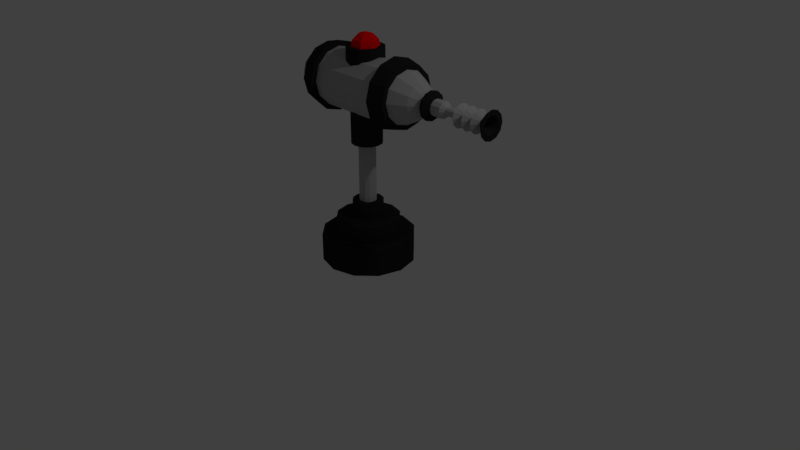 # Source: turret.blend  (saved by Blender 2.79.0; exported with 4.5.12 LTS)
import bpy
from mathutils import Matrix  # noqa: F401  (used for matrix-valued properties, if any)

bpy.ops.wm.read_factory_settings(use_empty=True)
scene = bpy.context.scene
scene.name = 'Scene'

# ---- collections
col_collection_1 = bpy.data.collections.new('Collection 1'); scene.collection.children.link(col_collection_1)

# ---- materials (node trees are filled in below, after node groups)
mat_turret_redlight = bpy.data.materials.new('turret_redlight')
mat_turret_redlight.alpha_threshold = 0.0
mat_turret_redlight.use_transparent_shadow = False
mat_turret_redlight.diffuse_color = (1.0, 0.0, 0.003296, 1.0)
mat_turret_redlight.roughness = 0.5
mat_turret_redlight.specular_intensity = 1.0
mat_turret_darkmetal = bpy.data.materials.new('turret_darkmetal')
mat_turret_darkmetal.alpha_threshold = 0.0
mat_turret_darkmetal.use_transparent_shadow = False
mat_turret_darkmetal.diffuse_color = (0.01986, 0.01986, 0.01986, 1.0)
mat_turret_darkmetal.roughness = 0.5
mat_turret_darkmetal.specular_intensity = 1.0
mat_turret_lightmetal = bpy.data.materials.new('turret_lightmetal')
mat_turret_lightmetal.alpha_threshold = 0.0
mat_turret_lightmetal.use_transparent_shadow = False
mat_turret_lightmetal.diffuse_color = (0.4512, 0.4512, 0.4512, 1.0)
mat_turret_lightmetal.roughness = 0.5
mat_turret_lightmetal.specular_intensity = 1.0

# ---- material node trees

# ---- world
world_world = bpy.data.worlds.new('World'); scene.world = world_world
world_world.color = (0.05088, 0.05088, 0.05088)
world_world.use_sun_shadow = False
world_world.sun_shadow_jitter_overblur = 0.0
world_world.cycles.sampling_method = 'MANUAL'

# ---- cameras
cam_camera = bpy.data.cameras.new('Camera')
cam_camera.clip_end = 100.0
cam_camera.lens = 35.0
cam_camera.sensor_width = 32.0
cam_camera.sensor_height = 18.0
cam_camera.ortho_scale = 7.314
cam_camera.dof.focus_distance = 0.0
cam_camera.dof.aperture_fstop = 128.0

# ---- lights
light_lamp = bpy.data.lights.new('Lamp', 'POINT')
light_lamp.transmission_factor = 0.0
light_lamp.cutoff_distance = 30.0
light_lamp.energy = 100.0
light_lamp.shadow_buffer_clip_start = 1.001
light_lamp.shadow_soft_size = 0.1
light_lamp.shadow_maximum_resolution = 0.006
light_lamp.use_absolute_resolution = True

# ---- meshes
me_sphere = bpy.data.meshes.new('Sphere')
me_sphere.from_pydata([(2.305e-06, 0.5, 15.93), (2.305e-06, 0.866, 15.57), (2.305e-06, 1.0, 15.07), (2.174e-06, 1.717e-06, 16.07), (0.433, 0.25, 15.93), (0.75, 0.433, 15.57), (0.866, 0.5, 15.07), (0.433, -0.25, 15.93), (0.75, -0.433, 15.57), (0.866, -0.5, 15.07), (2.219e-06, -0.5, 15.93), (2.174e-06, -0.866, 15.57), (2.174e-06, -1.0, 15.07), (-0.433, -0.25, 15.93), (-0.75, -0.433, 15.57), (-0.866, -0.5, 15.07), (-0.433, 0.25, 15.93), (-0.75, 0.433, 15.57), (-0.866, 0.5, 15.07), (0.653, 1.131, 13.31), (0.653, 1.131, 15.14), (1.131, 0.653, 13.31), (1.131, 0.653, 15.14), (1.306, 1.517e-06, 13.31), (1.306, 1.647e-06, 15.14), (1.131, -0.653, 13.31), (1.131, -0.653, 15.14), (0.653, -1.131, 13.31), (0.653, -1.131, 15.14), (2.247e-06, -1.306, 13.31), (2.493e-06, -1.306, 15.14), (-0.653, -1.131, 13.31), (-0.653, -1.131, 15.14), (-1.131, -0.653, 13.31), (-1.131, -0.653, 15.14), (-1.306, 9.802e-07, 13.31), (-1.306, 1.11e-06, 15.14), (-1.131, 0.653, 13.31), (-1.131, 0.653, 15.14), (-0.653, 1.131, 13.31), (-0.653, 1.131, 15.14), (1.054e-06, 1.306, 13.31), (1.301e-06, 1.306, 15.14), (-1.328, 3.116, 12.58), (3.363, 0.4084, 12.58), (-1.464, 2.88, 11.56), (3.226, 0.1723, 11.56), (-1.836, 2.235, 10.82), (2.854, -0.4728, 10.82), (-2.345, 1.354, 10.54), (2.345, -1.354, 10.54), (-2.854, 0.4728, 10.82), (1.836, -2.235, 10.82), (-3.226, -0.1723, 11.56), (1.464, -2.88, 11.56), (-3.363, -0.4084, 12.58), (1.328, -3.116, 12.58), (-3.226, -0.1723, 13.6), (1.464, -2.88, 13.6), (-2.854, 0.4728, 14.34), (1.836, -2.235, 14.34), (-2.345, 1.354, 14.61), (2.345, -1.354, 14.61), (-1.836, 2.235, 14.34), (2.854, -0.4728, 14.34), (-1.464, 2.88, 13.6), (3.226, 0.1723, 13.6), (-2.451, 3.5, 12.58), (-2.572, 3.29, 11.68), (4.135, -0.5819, 11.68), (4.256, -0.3724, 12.58), (-2.902, 2.718, 11.02), (3.805, -1.154, 11.02), (-3.353, 1.936, 10.77), (3.353, -1.936, 10.77), (-3.805, 1.154, 11.02), (2.902, -2.718, 11.02), (-4.135, 0.5819, 11.68), (2.572, -3.29, 11.68), (-4.256, 0.3724, 12.58), (2.451, -3.5, 12.58), (-4.135, 0.5819, 13.48), (2.572, -3.29, 13.48), (-3.805, 1.154, 14.14), (2.902, -2.718, 14.14), (-3.353, 1.936, 14.38), (3.353, -1.936, 14.38), (-2.902, 2.718, 14.14), (3.805, -1.154, 14.14), (-2.572, 3.29, 13.48), (4.135, -0.5819, 13.48), (-3.801, 3.567, 12.58), (-3.881, 3.429, 11.99), (4.91, -1.646, 11.99), (4.989, -1.509, 12.58), (-4.098, 3.052, 11.55), (4.692, -2.023, 11.55), (-4.395, 2.538, 11.39), (4.395, -2.538, 11.39), (-4.692, 2.023, 11.55), (4.098, -3.052, 11.55), (-4.91, 1.646, 11.99), (3.881, -3.429, 11.99), (-4.989, 1.509, 12.58), (3.801, -3.567, 12.58), (-4.91, 1.646, 13.17), (3.881, -3.429, 13.17), (-4.692, 2.023, 13.61), (4.098, -3.052, 13.61), (-4.395, 2.538, 13.77), (4.395, -2.538, 13.77), (-4.098, 3.052, 13.61), (4.692, -2.023, 13.61), (-3.881, 3.429, 13.17), (4.91, -1.646, 13.17), (-4.936, 3.272, 12.58), (-4.961, 3.23, 12.4), (5.163, -2.333, 12.26), (5.206, -2.258, 12.58), (-5.028, 3.114, 12.26), (5.044, -2.538, 12.02), (-5.119, 2.955, 12.21), (4.882, -2.819, 11.93), (-5.211, 2.797, 12.26), (4.72, -3.099, 12.02), (-5.278, 2.681, 12.4), (4.602, -3.305, 12.26), (-5.302, 2.639, 12.58), (4.559, -3.38, 12.58), (-5.278, 2.681, 12.76), (4.602, -3.305, 12.9), (-5.211, 2.797, 12.9), (4.72, -3.099, 13.14), (-5.119, 2.955, 12.95), (4.882, -2.819, 13.23), (-5.028, 3.114, 12.9), (5.044, -2.538, 13.14), (-4.961, 3.23, 12.76), (5.163, -2.333, 12.9), (5.563, -2.24, 12.09), (5.629, -2.127, 12.58), (5.385, -2.548, 11.74), (5.142, -2.969, 11.61), (4.899, -3.39, 11.74), (4.721, -3.698, 12.09), (4.656, -3.811, 12.58), (4.721, -3.698, 13.07), (4.899, -3.39, 13.42), (5.142, -2.969, 13.55), (5.385, -2.548, 13.42), (5.563, -2.24, 13.07), (5.715, -2.327, 12.09), (5.781, -2.214, 12.58), (5.537, -2.636, 11.74), (5.294, -3.057, 11.61), (5.051, -3.478, 11.74), (4.873, -3.786, 12.09), (4.808, -3.899, 12.58), (4.873, -3.786, 13.07), (5.051, -3.478, 13.42), (5.294, -3.057, 13.55), (5.537, -2.636, 13.42), (5.715, -2.327, 13.07), (5.8, -2.8, 12.3), (5.837, -2.736, 12.58), (5.7, -2.974, 12.1), (5.562, -3.211, 12.03), (5.425, -3.449, 12.1), (5.325, -3.623, 12.3), (5.288, -3.687, 12.58), (5.325, -3.623, 12.85), (5.425, -3.449, 13.06), (5.562, -3.211, 13.13), (5.7, -2.974, 13.06), (5.8, -2.8, 12.85), (6.429, -3.162, 12.3), (6.466, -3.099, 12.58), (6.328, -3.337, 12.1), (6.191, -3.574, 12.03), (6.054, -3.812, 12.1), (5.953, -3.986, 12.3), (5.916, -4.05, 12.58), (5.953, -3.986, 12.85), (6.054, -3.812, 13.06), (6.191, -3.574, 13.13), (6.328, -3.337, 13.06), (6.429, -3.162, 12.85), (6.547, -3.489, 12.43), (6.566, -3.456, 12.58), (6.494, -3.581, 12.33), (6.421, -3.707, 12.29), (6.348, -3.833, 12.33), (6.295, -3.925, 12.43), (6.276, -3.959, 12.58), (6.295, -3.925, 12.72), (6.348, -3.833, 12.83), (6.421, -3.707, 12.87), (6.494, -3.581, 12.83), (6.547, -3.489, 12.72), (7.198, -3.865, 12.43), (7.217, -3.831, 12.58), (7.145, -3.957, 12.33), (7.072, -4.083, 12.29), (6.999, -4.209, 12.33), (6.946, -4.301, 12.43), (6.927, -4.335, 12.58), (6.946, -4.301, 12.72), (6.999, -4.209, 12.83), (7.072, -4.083, 12.87), (7.145, -3.957, 12.83), (7.198, -3.865, 12.72), (7.713, -3.661, 12.18), (7.766, -3.57, 12.58), (7.568, -3.912, 11.89), (7.37, -4.255, 11.79), (7.172, -4.598, 11.89), (7.027, -4.849, 12.18), (6.974, -4.941, 12.58), (7.027, -4.849, 12.98), (7.172, -4.598, 13.26), (7.37, -4.255, 13.37), (7.568, -3.912, 13.26), (7.713, -3.661, 12.98), (7.794, -4.209, 12.43), (7.813, -4.176, 12.58), (7.741, -4.301, 12.33), (7.668, -4.427, 12.29), (7.595, -4.553, 12.33), (7.542, -4.645, 12.43), (7.523, -4.679, 12.58), (7.542, -4.645, 12.72), (7.595, -4.553, 12.83), (7.668, -4.427, 12.87), (7.741, -4.301, 12.83), (7.794, -4.209, 12.72), (8.309, -4.006, 12.18), (8.362, -3.914, 12.58), (8.164, -4.256, 11.89), (7.966, -4.599, 11.79), (7.768, -4.942, 11.89), (7.623, -5.193, 12.18), (7.57, -5.285, 12.58), (7.623, -5.193, 12.98), (7.768, -4.942, 13.26), (7.966, -4.599, 13.37), (8.164, -4.256, 13.26), (8.309, -4.006, 12.98), (8.39, -4.553, 12.43), (8.409, -4.52, 12.58), (8.337, -4.645, 12.33), (8.264, -4.771, 12.29), (8.191, -4.897, 12.33), (8.138, -4.989, 12.43), (8.119, -5.023, 12.58), (8.138, -4.989, 12.72), (8.191, -4.897, 12.83), (8.264, -4.771, 12.87), (8.337, -4.645, 12.83), (8.39, -4.553, 12.72), (8.905, -4.35, 12.18), (8.958, -4.258, 12.58), (8.76, -4.601, 11.89), (8.562, -4.943, 11.79), (8.364, -5.286, 11.89), (8.219, -5.537, 12.18), (8.166, -5.629, 12.58), (8.219, -5.537, 12.98), (8.364, -5.286, 13.26), (8.562, -4.943, 13.37), (8.76, -4.601, 13.26), (8.905, -4.35, 12.98), (8.986, -4.897, 12.43), (9.005, -4.864, 12.58), (8.933, -4.989, 12.33), (8.86, -5.115, 12.29), (8.787, -5.241, 12.33), (8.734, -5.333, 12.43), (8.715, -5.367, 12.58), (8.734, -5.333, 12.72), (8.787, -5.241, 12.83), (8.86, -5.115, 12.87), (8.933, -4.989, 12.83), (8.986, -4.897, 12.72), (8.937, -4.982, 12.49), (8.949, -4.961, 12.58), (8.904, -5.038, 12.43), (8.86, -5.115, 12.4), (8.815, -5.192, 12.43), (8.783, -5.249, 12.49), (8.771, -5.269, 12.58), (8.783, -5.249, 12.67), (8.815, -5.192, 12.73), (8.86, -5.115, 12.76), (8.904, -5.038, 12.73), (8.937, -4.982, 12.67), (8.514, -4.738, 12.49), (8.526, -4.717, 12.58), (8.482, -4.794, 12.43), (8.437, -4.871, 12.4), (8.393, -4.948, 12.43), (8.36, -5.005, 12.49), (8.348, -5.025, 12.58), (8.36, -5.005, 12.67), (8.393, -4.948, 12.73), (8.437, -4.871, 12.76), (8.482, -4.794, 12.73), (8.514, -4.738, 12.67), (-1.137, 3.447, 12.58), (-1.299, 3.167, 11.37), (3.392, 0.4587, 11.37), (3.554, 0.7391, 12.58), (-1.741, 2.401, 10.49), (2.949, -0.3074, 10.49), (-2.345, 1.354, 10.16), (2.345, -1.354, 10.16), (-2.949, 0.3075, 10.49), (1.741, -2.401, 10.49), (-3.392, -0.4587, 11.37), (1.299, -3.167, 11.37), (-3.554, -0.7391, 12.58), (1.137, -3.447, 12.58), (-3.392, -0.4587, 13.79), (1.299, -3.167, 13.79), (-2.949, 0.3075, 14.67), (1.741, -2.401, 14.67), (-2.345, 1.354, 15.0), (2.345, -1.354, 15.0), (-1.741, 2.401, 14.67), (2.949, -0.3074, 14.67), (-1.299, 3.167, 13.79), (3.392, 0.4587, 13.79), (-2.281, 3.793, 12.58), (-2.425, 3.544, 11.51), (4.282, -0.3278, 11.51), (4.426, -0.07903, 12.58), (-2.817, 2.865, 10.72), (3.89, -1.008, 10.72), (-3.353, 1.936, 10.44), (3.353, -1.936, 10.44), (-3.89, 1.008, 10.72), (2.817, -2.865, 10.72), (-4.282, 0.3278, 11.51), (2.425, -3.544, 11.51), (-4.426, 0.07903, 12.58), (2.281, -3.793, 12.58), (-4.282, 0.3278, 13.65), (2.425, -3.544, 13.65), (-3.89, 1.008, 14.44), (2.817, -2.865, 14.44), (-3.353, 1.936, 14.72), (3.353, -1.936, 14.72), (-2.817, 2.865, 14.44), (3.89, -1.008, 14.44), (-2.425, 3.544, 13.65), (4.282, -0.3278, 13.65), (0.2358, 2.214, 12.58), (1.799, 1.311, 12.58), (1.663, 1.075, 11.56), (0.09947, 1.978, 11.56), (1.291, 0.4299, 10.82), (-0.273, 1.333, 10.82), (0.7818, -0.4513, 10.54), (-0.7817, 0.4513, 10.54), (0.273, -1.333, 10.82), (-1.291, -0.4299, 10.82), (-0.09947, -1.978, 11.56), (-1.663, -1.075, 11.56), (-0.2358, -2.214, 12.58), (-1.799, -1.311, 12.58), (-0.09947, -1.978, 13.6), (-1.663, -1.075, 13.6), (0.273, -1.333, 14.34), (-1.291, -0.4299, 14.34), (0.7818, -0.4513, 14.61), (-0.7817, 0.4513, 14.61), (1.291, 0.4299, 14.34), (-0.273, 1.333, 14.34), (1.663, 1.075, 13.6), (0.09947, 1.978, 13.6), (9.809, -4.688, 12.09), (9.875, -4.575, 12.58), (9.631, -4.997, 11.73), (9.387, -5.42, 11.6), (9.143, -5.842, 11.73), (8.965, -6.151, 12.09), (8.899, -6.264, 12.58), (8.965, -6.151, 13.07), (9.143, -5.842, 13.42), (9.387, -5.42, 13.55), (9.631, -4.997, 13.42), (9.809, -4.688, 13.07), (9.646, -4.972, 12.28), (9.686, -4.902, 12.58), (9.536, -5.161, 12.06), (9.387, -5.42, 11.98), (9.238, -5.678, 12.06), (9.128, -5.868, 12.28), (9.088, -5.937, 12.58), (9.128, -5.868, 12.88), (9.238, -5.678, 13.1), (9.387, -5.42, 13.18), (9.536, -5.161, 13.1), (9.646, -4.972, 12.88), (0.5515, 0.9552, 3.051), (5.61e-07, 1.103, 3.051), (-0.5515, 0.9552, 3.051), (-0.9552, 0.5515, 3.051), (-1.103, 6.363e-07, 3.051), (-0.9552, -0.5515, 3.051), (-0.5515, -0.9552, 3.051), (5.014e-07, -1.103, 3.051), (0.5515, -0.9552, 3.051), (0.9552, -0.5515, 3.051), (1.103, 2.191e-07, 3.051), (0.9552, 0.5515, 3.051), (0.5515, 0.9552, 4.355), (7.372e-07, 1.103, 4.355), (-0.5515, 0.9552, 4.355), (-0.9552, 0.5515, 4.355), (-1.103, 7.292e-07, 4.355), (-0.9552, -0.5515, 4.355), (-0.5515, -0.9552, 4.355), (6.776e-07, -1.103, 4.355), (0.5515, -0.9552, 4.355), (0.9552, -0.5515, 4.355), (1.103, 3.12e-07, 4.355), (0.9552, 0.5515, 4.355), (0.304, 0.5266, 4.355), (7.67e-07, 0.608, 4.355), (-0.304, 0.5266, 4.355), (-0.5266, 0.304, 4.355), (-0.608, 7.292e-07, 4.355), (-0.5266, -0.304, 4.355), (-0.304, -0.5266, 4.355), (7.372e-07, -0.608, 4.355), (0.304, -0.5266, 4.355), (0.5266, -0.304, 4.355), (0.608, 4.61e-07, 4.355), (0.5266, 0.304, 4.355), (0.304, 0.5266, 8.564), (1.336e-06, 0.608, 8.564), (-0.304, 0.5266, 8.564), (-0.5266, 0.304, 8.564), (-0.608, 1.029e-06, 8.564), (-0.5266, -0.304, 8.564), (-0.304, -0.5266, 8.564), (1.306e-06, -0.608, 8.564), (0.304, -0.5266, 8.564), (0.5266, -0.304, 8.564), (0.608, 7.61e-07, 8.564), (0.5266, 0.304, 8.564), (0.5467, 0.9469, 8.564), (1.277e-06, 1.093, 8.564), (-0.5467, 0.9469, 8.564), (-0.9469, 0.5467, 8.564), (-1.093, 1.059e-06, 8.564), (-0.9469, -0.5467, 8.564), (-0.5467, -0.9469, 8.564), (1.217e-06, -1.093, 8.564), (0.5467, -0.9469, 8.564), (0.9469, -0.5467, 8.564), (1.093, 5.524e-07, 8.564), (0.9469, 0.5467, 8.564), (0.5519, 0.9558, 11.92), (1.69e-06, 1.104, 11.62), (-0.5518, 0.9558, 11.35), (-0.9558, 0.5519, 11.08), (-1.104, 1.228e-06, 11.35), (-0.9558, -0.5519, 11.62), (-0.5518, -0.9558, 11.92), (1.779e-06, -1.104, 11.62), (0.5519, -0.9558, 11.35), (0.9558, -0.5519, 11.08), (1.104, 7.21e-07, 11.35), (0.9558, 0.5519, 11.62), (1.653, 2.863, 0.0), (-9.005e-08, 3.306, 0.0), (-1.653, 2.863, 0.0), (-2.863, 1.653, 0.0), (-3.306, 2.102e-07, 0.0), (-2.863, -1.653, 9.537e-07), (-1.653, -2.863, 0.0), (-2.093e-07, -3.306, 0.0), (1.653, -2.863, 0.0), (2.863, -1.653, 0.0), (3.306, -1.101e-06, 0.0), (2.863, 1.653, -9.537e-07), (1.653, 2.863, 1.945), (1.73e-07, 3.306, 1.945), (-1.653, 2.863, 1.945), (-2.863, 1.653, 1.945), (-3.306, 3.488e-07, 1.945), (-2.863, -1.653, 1.945), (-1.653, -2.863, 1.945), (5.374e-08, -3.306, 1.945), (1.653, -2.863, 1.945), (2.863, -1.653, 1.945), (3.306, -9.625e-07, 1.945), (2.863, 1.653, 1.945), (1.135, 1.965, 1.945), (2.326e-07, 2.27, 1.945), (-1.135, 1.965, 1.945), (-1.965, 1.135, 1.945), (-2.27, 3.488e-07, 1.945), (-1.965, -1.135, 1.945), (-1.135, -1.965, 1.945), (1.133e-07, -2.27, 1.945), (1.135, -1.965, 1.945), (1.965, -1.135, 1.945), (2.27, -6.048e-07, 1.945), (1.965, 1.135, 1.945), (1.135, 1.965, 3.153), (3.959e-07, 2.27, 3.153), (-1.135, 1.965, 3.153), (-1.965, 1.135, 3.153), (-2.27, 4.349e-07, 3.153), (-1.965, -1.135, 3.153), (-1.135, -1.965, 3.153), (2.766e-07, -2.27, 3.153), (1.135, -1.965, 3.153), (1.965, -1.135, 3.153), (2.27, -5.188e-07, 3.153), (1.965, 1.135, 3.153), (0.504, 0.873, 3.153), (4.555e-07, 1.008, 3.153), (-0.504, 0.873, 3.153), (-0.873, 0.504, 3.153), (-1.008, 3.753e-07, 3.153), (-0.873, -0.504, 3.153), (-0.504, -0.873, 3.153), (3.661e-07, -1.008, 3.153), (0.504, -0.873, 3.153), (0.873, -0.504, 3.153), (1.008, -1.211e-08, 3.153), (0.873, 0.504, 3.153), (0.0, -2.274e-13, 0.0)], [], [(1, 0, 4, 5), (2, 1, 5, 6), (0, 3, 4), (6, 5, 8, 9), (4, 3, 7), (5, 4, 7, 8), (9, 8, 11, 12), (7, 3, 10), (8, 7, 10, 11), (12, 11, 14, 15), (10, 3, 13), (11, 10, 13, 14), (15, 14, 17, 18), (13, 3, 16), (14, 13, 16, 17), (18, 17, 1, 2), (16, 3, 0), (17, 16, 0, 1), (19, 20, 22, 21), (21, 22, 24, 23), (23, 24, 26, 25), (25, 26, 28, 27), (27, 28, 30, 29), (29, 30, 32, 31), (31, 32, 34, 33), (33, 34, 36, 35), (35, 36, 38, 37), (37, 38, 40, 39), (22, 20, 42, 40, 38, 36, 34, 32, 30, 28, 26, 24), (39, 40, 42, 41), (41, 42, 20, 19), (356, 44, 46, 357), (357, 46, 48, 359), (359, 48, 50, 361), (361, 50, 52, 363), (363, 52, 54, 365), (365, 54, 56, 367), (367, 56, 58, 369), (369, 58, 60, 371), (371, 60, 62, 373), (373, 62, 64, 375), (56, 54, 318, 320), (375, 64, 66, 377), (377, 66, 44, 356), (88, 90, 354, 352), (69, 70, 94, 93), (70, 90, 114, 94), (74, 76, 340, 338), (53, 55, 319, 317), (89, 87, 351, 353), (64, 62, 326, 328), (75, 73, 337, 339), (86, 88, 352, 350), (61, 63, 327, 325), (46, 44, 310, 309), (72, 74, 338, 336), (54, 52, 316, 318), (87, 85, 349, 351), (43, 45, 308, 307), (73, 71, 335, 337), (51, 53, 317, 315), (84, 86, 350, 348), (62, 60, 324, 326), (69, 72, 336, 333), (85, 83, 347, 349), (59, 61, 325, 323), (71, 68, 332, 335), (52, 50, 314, 316), (82, 84, 348, 346), (98, 96, 120, 122), (103, 105, 129, 127), (83, 85, 109, 107), (78, 76, 100, 102), (68, 71, 95, 92), (86, 84, 108, 110), (77, 79, 103, 101), (72, 69, 93, 96), (85, 87, 111, 109), (80, 78, 102, 104), (71, 73, 97, 95), (88, 86, 110, 112), (79, 81, 105, 103), (74, 72, 96, 98), (87, 89, 113, 111), (82, 80, 104, 106), (73, 75, 99, 97), (90, 88, 112, 114), (81, 83, 107, 105), (76, 74, 98, 100), (89, 67, 91, 113), (67, 68, 92, 91), (84, 82, 106, 108), (75, 77, 101, 99), (120, 117, 139, 141), (115, 116, 119, 121, 123, 125, 127, 129, 131, 133, 135, 137), (111, 113, 137, 135), (106, 104, 128, 130), (97, 99, 123, 121), (114, 112, 136, 138), (105, 107, 131, 129), (100, 98, 122, 124), (113, 91, 115, 137), (91, 92, 116, 115), (108, 106, 130, 132), (99, 101, 125, 123), (94, 114, 138, 118), (93, 94, 118, 117), (107, 109, 133, 131), (102, 100, 124, 126), (92, 95, 119, 116), (110, 108, 132, 134), (101, 103, 127, 125), (96, 93, 117, 120), (109, 111, 135, 133), (104, 102, 126, 128), (95, 97, 121, 119), (112, 110, 134, 136), (146, 145, 157, 158), (134, 132, 147, 148), (124, 122, 142, 143), (138, 136, 149, 150), (128, 126, 144, 145), (117, 118, 140, 139), (132, 130, 146, 147), (122, 120, 141, 142), (136, 134, 148, 149), (126, 124, 143, 144), (118, 138, 150, 140), (130, 128, 145, 146), (158, 157, 169, 170), (143, 142, 154, 155), (150, 149, 161, 162), (139, 140, 152, 151), (147, 146, 158, 159), (144, 143, 155, 156), (140, 150, 162, 152), (141, 139, 151, 153), (148, 147, 159, 160), (145, 144, 156, 157), (142, 141, 153, 154), (149, 148, 160, 161), (173, 172, 184, 185), (155, 154, 166, 167), (162, 161, 173, 174), (151, 152, 164, 163), (159, 158, 170, 171), (156, 155, 167, 168), (152, 162, 174, 164), (153, 151, 163, 165), (160, 159, 171, 172), (157, 156, 168, 169), (154, 153, 165, 166), (161, 160, 172, 173), (178, 177, 189, 190), (170, 169, 181, 182), (167, 166, 178, 179), (174, 173, 185, 186), (163, 164, 176, 175), (171, 170, 182, 183), (168, 167, 179, 180), (164, 174, 186, 176), (165, 163, 175, 177), (172, 171, 183, 184), (169, 168, 180, 181), (166, 165, 177, 178), (190, 189, 201, 202), (185, 184, 196, 197), (182, 181, 193, 194), (179, 178, 190, 191), (186, 185, 197, 198), (175, 176, 188, 187), (183, 182, 194, 195), (180, 179, 191, 192), (176, 186, 198, 188), (177, 175, 187, 189), (184, 183, 195, 196), (181, 180, 192, 193), (205, 204, 216, 217), (197, 196, 208, 209), (194, 193, 205, 206), (191, 190, 202, 203), (198, 197, 209, 210), (187, 188, 200, 199), (195, 194, 206, 207), (192, 191, 203, 204), (188, 198, 210, 200), (189, 187, 199, 201), (196, 195, 207, 208), (193, 192, 204, 205), (217, 216, 228, 229), (202, 201, 213, 214), (209, 208, 220, 221), (206, 205, 217, 218), (203, 202, 214, 215), (210, 209, 221, 222), (199, 200, 212, 211), (207, 206, 218, 219), (204, 203, 215, 216), (200, 210, 222, 212), (201, 199, 211, 213), (208, 207, 219, 220), (232, 231, 243, 244), (214, 213, 225, 226), (221, 220, 232, 233), (218, 217, 229, 230), (215, 214, 226, 227), (222, 221, 233, 234), (211, 212, 224, 223), (219, 218, 230, 231), (216, 215, 227, 228), (212, 222, 234, 224), (213, 211, 223, 225), (220, 219, 231, 232), (237, 235, 247, 249), (229, 228, 240, 241), (226, 225, 237, 238), (233, 232, 244, 245), (230, 229, 241, 242), (227, 226, 238, 239), (234, 233, 245, 246), (223, 224, 236, 235), (231, 230, 242, 243), (228, 227, 239, 240), (224, 234, 246, 236), (225, 223, 235, 237), (248, 258, 270, 260), (244, 243, 255, 256), (241, 240, 252, 253), (238, 237, 249, 250), (245, 244, 256, 257), (242, 241, 253, 254), (239, 238, 250, 251), (246, 245, 257, 258), (235, 236, 248, 247), (243, 242, 254, 255), (240, 239, 251, 252), (236, 246, 258, 248), (264, 263, 275, 276), (249, 247, 259, 261), (256, 255, 267, 268), (253, 252, 264, 265), (250, 249, 261, 262), (257, 256, 268, 269), (254, 253, 265, 266), (251, 250, 262, 263), (258, 257, 269, 270), (247, 248, 260, 259), (255, 254, 266, 267), (252, 251, 263, 264), (292, 293, 401, 400), (260, 270, 282, 272), (261, 259, 271, 273), (268, 267, 279, 280), (265, 264, 276, 277), (262, 261, 273, 274), (269, 268, 280, 281), (266, 265, 277, 278), (263, 262, 274, 275), (270, 269, 281, 282), (259, 260, 272, 271), (267, 266, 278, 279), (291, 290, 302, 303), (275, 274, 382, 383), (283, 285, 393, 391), (282, 281, 389, 390), (291, 292, 400, 399), (274, 273, 381, 382), (284, 283, 391, 392), (281, 280, 388, 389), (290, 291, 399, 398), (273, 271, 379, 381), (280, 279, 387, 388), (289, 290, 398, 397), (295, 296, 306, 305, 304, 303, 302, 301, 300, 299, 298, 297), (288, 287, 299, 300), (284, 294, 306, 296), (285, 283, 295, 297), (292, 291, 303, 304), (289, 288, 300, 301), (286, 285, 297, 298), (293, 292, 304, 305), (290, 289, 301, 302), (287, 286, 298, 299), (294, 293, 305, 306), (283, 284, 296, 295), (307, 308, 332, 331), (321, 323, 347, 345), (314, 312, 336, 338), (324, 322, 346, 348), (309, 310, 334, 333), (317, 319, 343, 341), (327, 329, 353, 351), (320, 318, 342, 344), (330, 328, 352, 354), (313, 315, 339, 337), (323, 325, 349, 347), (316, 314, 338, 340), (326, 324, 348, 350), (308, 311, 335, 332), (319, 321, 345, 343), (329, 307, 331, 353), (312, 309, 333, 336), (322, 320, 344, 346), (310, 330, 354, 334), (315, 317, 341, 339), (325, 327, 351, 349), (318, 316, 340, 342), (328, 326, 350, 352), (311, 313, 337, 335), (77, 75, 339, 341), (45, 47, 311, 308), (63, 65, 329, 327), (67, 89, 353, 331), (76, 78, 342, 340), (48, 46, 309, 312), (66, 64, 328, 330), (90, 70, 334, 354), (55, 57, 321, 319), (79, 77, 341, 343), (58, 56, 320, 322), (78, 80, 344, 342), (47, 49, 313, 311), (65, 43, 307, 329), (81, 79, 343, 345), (50, 48, 312, 314), (44, 66, 330, 310), (57, 59, 323, 321), (80, 82, 346, 344), (68, 67, 331, 332), (60, 58, 322, 324), (83, 81, 345, 347), (49, 51, 315, 313), (70, 69, 333, 334), (65, 378, 355, 43), (378, 377, 356, 355), (63, 376, 378, 65), (376, 375, 377, 378), (61, 374, 376, 63), (59, 372, 374, 61), (57, 370, 372, 59), (370, 369, 371, 372), (55, 368, 370, 57), (368, 367, 369, 370), (53, 366, 368, 55), (366, 365, 367, 368), (51, 364, 366, 53), (364, 363, 365, 366), (49, 362, 364, 51), (362, 361, 363, 364), (47, 360, 362, 49), (360, 359, 361, 362), (45, 358, 360, 47), (358, 357, 359, 360), (43, 355, 358, 45), (355, 356, 357, 358), (371, 373, 374, 372), (375, 376, 374, 373), (384, 383, 395, 396), (380, 390, 402, 392), (381, 379, 391, 393), (388, 387, 399, 400), (385, 384, 396, 397), (382, 381, 393, 394), (389, 388, 400, 401), (386, 385, 397, 398), (383, 382, 394, 395), (390, 389, 401, 402), (379, 380, 392, 391), (387, 386, 398, 399), (272, 282, 390, 380), (285, 286, 394, 393), (276, 275, 383, 384), (293, 294, 402, 401), (286, 287, 395, 394), (277, 276, 384, 385), (294, 284, 392, 402), (287, 288, 396, 395), (278, 277, 385, 386), (288, 289, 397, 396), (279, 278, 386, 387), (271, 272, 380, 379), (408, 407, 419, 420), (403, 414, 426, 415), (405, 404, 416, 417), (412, 411, 423, 424), (409, 408, 420, 421), (406, 405, 417, 418), (413, 412, 424, 425), (410, 409, 421, 422), (407, 406, 418, 419), (414, 413, 425, 426), (404, 403, 415, 416), (411, 410, 422, 423), (425, 424, 436, 437), (422, 421, 433, 434), (419, 418, 430, 431), (426, 425, 437, 438), (416, 415, 427, 428), (423, 422, 434, 435), (420, 419, 431, 432), (415, 426, 438, 427), (417, 416, 428, 429), (424, 423, 435, 436), (421, 420, 432, 433), (418, 417, 429, 430), (430, 429, 441, 442), (437, 436, 448, 449), (434, 433, 445, 446), (431, 430, 442, 443), (438, 437, 449, 450), (428, 427, 439, 440), (435, 434, 446, 447), (432, 431, 443, 444), (427, 438, 450, 439), (429, 428, 440, 441), (436, 435, 447, 448), (433, 432, 444, 445), (442, 441, 453, 454), (449, 448, 460, 461), (446, 445, 457, 458), (443, 442, 454, 455), (450, 449, 461, 462), (440, 439, 451, 452), (447, 446, 458, 459), (444, 443, 455, 456), (439, 450, 462, 451), (441, 440, 452, 453), (448, 447, 459, 460), (445, 444, 456, 457), (457, 456, 468, 469), (454, 453, 465, 466), (461, 460, 472, 473), (458, 457, 469, 470), (455, 454, 466, 467), (462, 461, 473, 474), (452, 451, 463, 464), (459, 458, 470, 471), (456, 455, 467, 468), (451, 462, 474, 463), (453, 452, 464, 465), (460, 459, 471, 472), (480, 479, 491, 492), (475, 486, 498, 487), (477, 476, 488, 489), (484, 483, 495, 496), (481, 480, 492, 493), (478, 477, 489, 490), (485, 484, 496, 497), (482, 481, 493, 494), (479, 478, 490, 491), (486, 485, 497, 498), (476, 475, 487, 488), (483, 482, 494, 495), (497, 496, 508, 509), (494, 493, 505, 506), (491, 490, 502, 503), (498, 497, 509, 510), (488, 487, 499, 500), (495, 494, 506, 507), (492, 491, 503, 504), (487, 498, 510, 499), (489, 488, 500, 501), (496, 495, 507, 508), (493, 492, 504, 505), (490, 489, 501, 502), (502, 501, 513, 514), (509, 508, 520, 521), (506, 505, 517, 518), (503, 502, 514, 515), (510, 509, 521, 522), (500, 499, 511, 512), (507, 506, 518, 519), (504, 503, 515, 516), (499, 510, 522, 511), (501, 500, 512, 513), (508, 507, 519, 520), (505, 504, 516, 517), (514, 513, 525, 526), (521, 520, 532, 533), (518, 517, 529, 530), (515, 514, 526, 527), (522, 521, 533, 534), (512, 511, 523, 524), (519, 518, 530, 531), (516, 515, 527, 528), (511, 522, 534, 523), (513, 512, 524, 525), (520, 519, 531, 532), (517, 516, 528, 529), (524, 523, 534, 533, 532, 531, 530, 529, 528, 527, 526, 525), (475, 476, 535), (482, 483, 535), (479, 480, 535), (486, 475, 535), (476, 477, 535), (483, 484, 535), (480, 481, 535), (477, 478, 535), (484, 485, 535), (481, 482, 535), (478, 479, 535), (485, 486, 535)])
me_sphere.polygons.foreach_set('material_index', [0, 0, 0, 0, 0, 0, 0, 0, 0, 0, 0, 0, 0, 0, 0, 0, 0, 0, 1, 1, 1, 1, 1, 1, 1, 1, 1, 1, 1, 1, 1, 2, 2, 2, 2, 2, 2, 2, 2, 2, 2, 2, 2, 2, 1, 2, 2, 1, 1, 1, 2, 1, 1, 1, 2, 1, 2, 1, 1, 1, 1, 1, 2, 1, 1, 1, 1, 2, 1, 2, 2, 2, 2, 2, 2, 2, 2, 2, 2, 2, 2, 2, 2, 2, 2, 2, 2, 2, 2, 2, 2, 2, 2, 1, 2, 2, 2, 2, 2, 2, 2, 2, 2, 2, 2, 2, 2, 2, 2, 2, 2, 2, 2, 2, 2, 2, 2, 1, 1, 1, 1, 1, 1, 1, 1, 1, 1, 1, 1, 1, 1, 1, 1, 1, 1, 1, 1, 1, 1, 1, 1, 2, 1, 1, 1, 1, 1, 1, 1, 1, 1, 1, 1, 2, 2, 2, 2, 2, 2, 2, 2, 2, 2, 2, 2, 2, 2, 2, 2, 2, 2, 2, 2, 2, 2, 2, 2, 2, 2, 2, 2, 2, 2, 2, 2, 2, 2, 2, 2, 2, 2, 2, 2, 2, 2, 2, 2, 2, 2, 2, 2, 2, 2, 2, 2, 2, 2, 2, 2, 2, 2, 2, 2, 2, 2, 2, 2, 2, 2, 2, 2, 2, 2, 2, 2, 2, 2, 2, 2, 2, 2, 2, 2, 2, 2, 2, 2, 2, 2, 2, 2, 2, 2, 2, 2, 2, 2, 2, 2, 1, 2, 2, 2, 2, 2, 2, 2, 2, 2, 2, 2, 2, 1, 1, 1, 1, 1, 1, 1, 1, 1, 1, 1, 2, 2, 2, 2, 2, 2, 2, 2, 2, 2, 2, 2, 1, 1, 1, 1, 1, 1, 1, 1, 1, 1, 1, 1, 1, 1, 1, 1, 1, 1, 1, 1, 1, 1, 1, 1, 1, 1, 1, 1, 1, 2, 2, 1, 1, 1, 2, 1, 1, 1, 1, 2, 2, 1, 1, 1, 2, 1, 1, 1, 2, 2, 2, 2, 2, 2, 2, 2, 2, 2, 2, 2, 2, 2, 2, 2, 2, 2, 2, 2, 2, 2, 2, 2, 1, 1, 1, 1, 1, 1, 1, 1, 1, 1, 1, 1, 1, 1, 1, 1, 1, 1, 1, 1, 1, 1, 1, 1, 1, 1, 1, 1, 1, 1, 1, 1, 1, 1, 1, 1, 1, 1, 1, 1, 1, 1, 1, 1, 1, 1, 1, 1, 2, 2, 2, 2, 2, 2, 2, 2, 2, 2, 2, 2, 1, 1, 1, 1, 1, 1, 1, 1, 1, 1, 1, 1, 1, 1, 1, 1, 1, 1, 1, 1, 1, 1, 1, 1, 1, 1, 1, 1, 1, 1, 1, 1, 1, 1, 1, 1, 1, 1, 1, 1, 1, 1, 1, 1, 1, 1, 1, 1, 1, 1, 1, 1, 1, 1, 1, 1, 1, 1, 1, 1, 1, 1, 1, 1, 1, 1, 1, 1, 1, 1, 1, 1, 1, 1, 1, 1, 1, 1, 1, 1, 1, 1, 1, 1, 1])
me_sphere.materials.append(mat_turret_redlight)
me_sphere.materials.append(mat_turret_darkmetal)
me_sphere.materials.append(mat_turret_lightmetal)
me_sphere.use_remesh_preserve_volume = False
me_sphere.use_remesh_preserve_attributes = False
me_sphere.use_mirror_vertex_groups = False
me_sphere.update()

# ---- objects
ob_turret = bpy.data.objects.new('turret', me_sphere)
ob_lamp = bpy.data.objects.new('Lamp', light_lamp)
ob_camera = bpy.data.objects.new('Camera', cam_camera)

# ---- transforms, parenting, visibility, modifiers, constraints
ob_turret.location = (9.36e-09, -1.122e-07, 0.0)
ob_turret.rotation_euler = (7.127e-08, -1.352e-07, 0.5236)
ob_turret.scale = (0.1793, 0.1793, 0.1793)
ob_turret.lineart.crease_threshold = 0.0
ob_lamp.location = (4.076, 1.005, 5.904)
ob_lamp.rotation_euler = (0.6503, 0.05522, 1.866)
ob_lamp.lock_rotations_4d = False
ob_lamp.empty_display_type = 'ARROWS'
ob_lamp.color = (0.0, 0.0, 0.0, 0.0)
ob_lamp.lineart.crease_threshold = 0.0
ob_camera.location = (7.481, -6.508, 5.344)
ob_camera.rotation_euler = (1.109, 0.0, 0.8149)
ob_camera.lock_rotations_4d = False
ob_camera.empty_display_type = 'ARROWS'
ob_camera.color = (0.0, 0.0, 0.0, 0.0)
ob_camera.display_type = 'WIRE'
ob_camera.lineart.crease_threshold = 0.0

# ---- collection membership
col_collection_1.objects.link(ob_turret)
col_collection_1.objects.link(ob_lamp)
col_collection_1.objects.link(ob_camera)

# ---- scene / render settings (as saved in the file)
scene.camera = ob_camera
scene.frame_start = 1; scene.frame_end = 250; scene.frame_set(1)
scene.render.engine = 'BLENDER_EEVEE_NEXT'
scene.render.resolution_percentage = 50
scene.render.dither_intensity = 0.0
scene.cycles.use_denoising = False
scene.cycles.samples = 128
scene.cycles.sampling_pattern = 'TABULATED_SOBOL'
scene.cycles.use_adaptive_sampling = False
scene.cycles.use_light_tree = False
scene.cycles.blur_glossy = 0.0
scene.cycles.sample_clamp_indirect = 0.0
scene.view_settings.view_transform = 'Standard'
bpy.context.view_layer.update()
